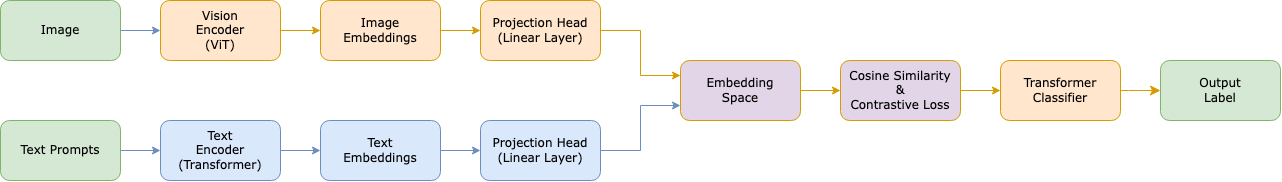

The diagram above was exported from draw.io. Its source (the exported page's mxGraphModel, read from the mxfile embedded in the PNG):
<mxGraphModel dx="1894" dy="884" grid="1" gridSize="10" guides="1" tooltips="1" connect="1" arrows="1" fold="1" page="1" pageScale="1" pageWidth="850" pageHeight="1100" math="0" shadow="0">
  <root>
    <mxCell id="0" />
    <mxCell id="1" parent="0" />
    <mxCell id="OjWyO3san-jNBb86ex-n-1" value="Vision&lt;div&gt;Encoder&lt;/div&gt;&lt;div&gt;(ViT)&lt;/div&gt;" style="rounded=1;whiteSpace=wrap;html=1;labelBackgroundColor=none;fillColor=#ffe6cc;strokeColor=#d79b00;fontFamily=Verdana;" parent="1" vertex="1">
      <mxGeometry x="120" y="230" width="120" height="60" as="geometry" />
    </mxCell>
    <mxCell id="OjWyO3san-jNBb86ex-n-2" value="Image&lt;div&gt;Embeddings&lt;/div&gt;" style="rounded=1;whiteSpace=wrap;html=1;labelBackgroundColor=none;fillColor=#ffe6cc;strokeColor=#d79b00;fontFamily=Verdana;" parent="1" vertex="1">
      <mxGeometry x="280" y="230" width="120" height="60" as="geometry" />
    </mxCell>
    <mxCell id="OjWyO3san-jNBb86ex-n-3" value="Text&lt;div&gt;Embeddings&lt;/div&gt;" style="rounded=1;whiteSpace=wrap;html=1;labelBackgroundColor=none;fillColor=#dae8fc;strokeColor=#6c8ebf;fontFamily=Verdana;" parent="1" vertex="1">
      <mxGeometry x="280" y="350" width="120" height="60" as="geometry" />
    </mxCell>
    <mxCell id="OjWyO3san-jNBb86ex-n-5" value="" style="endArrow=classic;html=1;rounded=0;exitX=1;exitY=0.5;exitDx=0;exitDy=0;labelBackgroundColor=none;fillColor=#ffe6cc;strokeColor=#d79b00;fontFamily=Verdana;" parent="1" source="OjWyO3san-jNBb86ex-n-1" edge="1">
      <mxGeometry width="50" height="50" relative="1" as="geometry">
        <mxPoint x="400" y="370" as="sourcePoint" />
        <mxPoint x="280" y="260" as="targetPoint" />
      </mxGeometry>
    </mxCell>
    <mxCell id="OjWyO3san-jNBb86ex-n-6" value="&lt;div&gt;Text&lt;/div&gt;&lt;div&gt;Encoder&lt;/div&gt;(Transformer)" style="rounded=1;whiteSpace=wrap;html=1;labelBackgroundColor=none;fillColor=#dae8fc;strokeColor=#6c8ebf;fontFamily=Verdana;" parent="1" vertex="1">
      <mxGeometry x="120" y="350" width="120" height="60" as="geometry" />
    </mxCell>
    <mxCell id="OjWyO3san-jNBb86ex-n-7" value="Projection Head&lt;div&gt;(Linear Layer)&lt;/div&gt;" style="rounded=1;whiteSpace=wrap;html=1;fillColor=#ffe6cc;strokeColor=#d79b00;fontFamily=Verdana;" parent="1" vertex="1">
      <mxGeometry x="440" y="230" width="120" height="60" as="geometry" />
    </mxCell>
    <mxCell id="OjWyO3san-jNBb86ex-n-8" value="Projection Head&lt;div&gt;(Linear Layer)&lt;/div&gt;" style="rounded=1;whiteSpace=wrap;html=1;fillColor=#dae8fc;strokeColor=#6c8ebf;fontFamily=Verdana;" parent="1" vertex="1">
      <mxGeometry x="440" y="350" width="120" height="60" as="geometry" />
    </mxCell>
    <mxCell id="OjWyO3san-jNBb86ex-n-10" value="Embedding&lt;div&gt;Space&lt;/div&gt;" style="rounded=1;whiteSpace=wrap;html=1;fillColor=#e1d5e7;strokeColor=#D79B00;fontFamily=Verdana;" parent="1" vertex="1">
      <mxGeometry x="640" y="290" width="120" height="60" as="geometry" />
    </mxCell>
    <mxCell id="OjWyO3san-jNBb86ex-n-11" value="" style="endArrow=classic;html=1;rounded=0;exitX=1;exitY=0.5;exitDx=0;exitDy=0;entryX=0;entryY=0.5;entryDx=0;entryDy=0;labelBackgroundColor=none;fillColor=#dae8fc;strokeColor=#6c8ebf;fontFamily=Verdana;" parent="1" source="OjWyO3san-jNBb86ex-n-6" target="OjWyO3san-jNBb86ex-n-3" edge="1">
      <mxGeometry width="50" height="50" relative="1" as="geometry">
        <mxPoint x="240" y="270" as="sourcePoint" />
        <mxPoint x="290" y="270" as="targetPoint" />
      </mxGeometry>
    </mxCell>
    <mxCell id="OjWyO3san-jNBb86ex-n-12" value="" style="endArrow=classic;html=1;rounded=0;exitX=1;exitY=0.5;exitDx=0;exitDy=0;fontFamily=Verdana;fillColor=#ffe6cc;strokeColor=#d79b00;" parent="1" source="OjWyO3san-jNBb86ex-n-2" target="OjWyO3san-jNBb86ex-n-7" edge="1">
      <mxGeometry width="50" height="50" relative="1" as="geometry">
        <mxPoint x="520" y="370" as="sourcePoint" />
        <mxPoint x="570" y="320" as="targetPoint" />
      </mxGeometry>
    </mxCell>
    <mxCell id="OjWyO3san-jNBb86ex-n-13" value="" style="endArrow=classic;html=1;rounded=0;exitX=1;exitY=0.5;exitDx=0;exitDy=0;entryX=0;entryY=0.5;entryDx=0;entryDy=0;fontFamily=Verdana;fillColor=#dae8fc;strokeColor=#6c8ebf;" parent="1" source="OjWyO3san-jNBb86ex-n-3" target="OjWyO3san-jNBb86ex-n-8" edge="1">
      <mxGeometry width="50" height="50" relative="1" as="geometry">
        <mxPoint x="520" y="370" as="sourcePoint" />
        <mxPoint x="570" y="320" as="targetPoint" />
      </mxGeometry>
    </mxCell>
    <mxCell id="OjWyO3san-jNBb86ex-n-14" value="Cosine Similarity&lt;div&gt;&amp;amp;&lt;/div&gt;&lt;div&gt;Contrastive Loss&lt;/div&gt;" style="rounded=1;whiteSpace=wrap;html=1;fillColor=#e1d5e7;strokeColor=#D79B00;fontFamily=Verdana;" parent="1" vertex="1">
      <mxGeometry x="800" y="290" width="120" height="60" as="geometry" />
    </mxCell>
    <mxCell id="OjWyO3san-jNBb86ex-n-15" value="" style="endArrow=classic;html=1;rounded=0;exitX=1;exitY=0.5;exitDx=0;exitDy=0;entryX=0;entryY=0.25;entryDx=0;entryDy=0;fillColor=#ffe6cc;strokeColor=#d79b00;fontFamily=Verdana;" parent="1" source="OjWyO3san-jNBb86ex-n-7" target="OjWyO3san-jNBb86ex-n-10" edge="1">
      <mxGeometry width="50" height="50" relative="1" as="geometry">
        <mxPoint x="660" y="360" as="sourcePoint" />
        <mxPoint x="710" y="310" as="targetPoint" />
        <Array as="points">
          <mxPoint x="600" y="260" />
          <mxPoint x="600" y="305" />
        </Array>
      </mxGeometry>
    </mxCell>
    <mxCell id="OjWyO3san-jNBb86ex-n-16" value="" style="endArrow=classic;html=1;rounded=0;exitX=1;exitY=0.5;exitDx=0;exitDy=0;entryX=0;entryY=0.75;entryDx=0;entryDy=0;fillColor=#dae8fc;strokeColor=#6c8ebf;fontFamily=Verdana;" parent="1" source="OjWyO3san-jNBb86ex-n-8" target="OjWyO3san-jNBb86ex-n-10" edge="1">
      <mxGeometry width="50" height="50" relative="1" as="geometry">
        <mxPoint x="560" y="360" as="sourcePoint" />
        <mxPoint x="610" y="310" as="targetPoint" />
        <Array as="points">
          <mxPoint x="600" y="380" />
          <mxPoint x="600" y="335" />
        </Array>
      </mxGeometry>
    </mxCell>
    <mxCell id="OjWyO3san-jNBb86ex-n-17" value="" style="endArrow=classic;html=1;rounded=0;exitX=1;exitY=0.5;exitDx=0;exitDy=0;entryX=0;entryY=0.5;entryDx=0;entryDy=0;fillColor=#e1d5e7;strokeColor=#D79B00;fontFamily=Verdana;" parent="1" source="OjWyO3san-jNBb86ex-n-10" target="OjWyO3san-jNBb86ex-n-14" edge="1">
      <mxGeometry width="50" height="50" relative="1" as="geometry">
        <mxPoint x="590" y="360" as="sourcePoint" />
        <mxPoint x="640" y="310" as="targetPoint" />
      </mxGeometry>
    </mxCell>
    <mxCell id="OjWyO3san-jNBb86ex-n-21" value="Image" style="rounded=1;whiteSpace=wrap;html=1;labelBackgroundColor=none;fillColor=#d5e8d4;strokeColor=#82b366;fontFamily=Verdana;" parent="1" vertex="1">
      <mxGeometry x="-40" y="230" width="120" height="60" as="geometry" />
    </mxCell>
    <mxCell id="OjWyO3san-jNBb86ex-n-22" value="Text Prompts" style="rounded=1;whiteSpace=wrap;html=1;labelBackgroundColor=none;fillColor=#d5e8d4;strokeColor=#82b366;fontFamily=Verdana;" parent="1" vertex="1">
      <mxGeometry x="-40" y="350" width="120" height="60" as="geometry" />
    </mxCell>
    <mxCell id="OjWyO3san-jNBb86ex-n-24" value="" style="endArrow=classic;html=1;rounded=0;exitX=1;exitY=0.5;exitDx=0;exitDy=0;entryX=0;entryY=0.5;entryDx=0;entryDy=0;labelBackgroundColor=none;fillColor=#dae8fc;strokeColor=#6c8ebf;fontFamily=Verdana;" parent="1" source="OjWyO3san-jNBb86ex-n-21" target="OjWyO3san-jNBb86ex-n-1" edge="1">
      <mxGeometry width="50" height="50" relative="1" as="geometry">
        <mxPoint x="250" y="360" as="sourcePoint" />
        <mxPoint x="300" y="310" as="targetPoint" />
      </mxGeometry>
    </mxCell>
    <mxCell id="OjWyO3san-jNBb86ex-n-25" value="" style="endArrow=classic;html=1;rounded=0;exitX=1;exitY=0.5;exitDx=0;exitDy=0;entryX=0;entryY=0.5;entryDx=0;entryDy=0;labelBackgroundColor=none;fillColor=#dae8fc;strokeColor=#6c8ebf;fontFamily=Verdana;" parent="1" source="OjWyO3san-jNBb86ex-n-22" target="OjWyO3san-jNBb86ex-n-6" edge="1">
      <mxGeometry width="50" height="50" relative="1" as="geometry">
        <mxPoint x="250" y="360" as="sourcePoint" />
        <mxPoint x="300" y="310" as="targetPoint" />
      </mxGeometry>
    </mxCell>
    <mxCell id="OjWyO3san-jNBb86ex-n-30" value="Transformer Classifier" style="rounded=1;whiteSpace=wrap;html=1;fillColor=#ffe6cc;strokeColor=#d79b00;fontFamily=Verdana;" parent="1" vertex="1">
      <mxGeometry x="960" y="290" width="120" height="60" as="geometry" />
    </mxCell>
    <mxCell id="OjWyO3san-jNBb86ex-n-35" value="" style="endArrow=classic;html=1;rounded=0;exitX=1;exitY=0.5;exitDx=0;exitDy=0;entryX=0;entryY=0.5;entryDx=0;entryDy=0;fillColor=#e1d5e7;strokeColor=#D79B00;fontFamily=Verdana;" parent="1" source="OjWyO3san-jNBb86ex-n-14" target="OjWyO3san-jNBb86ex-n-30" edge="1">
      <mxGeometry width="50" height="50" relative="1" as="geometry">
        <mxPoint x="710" y="330" as="sourcePoint" />
        <mxPoint x="760" y="280" as="targetPoint" />
      </mxGeometry>
    </mxCell>
    <mxCell id="OamLxz3m9AeuxgKx8kc4-15" value="Output&lt;div&gt;Label&lt;/div&gt;" style="rounded=1;whiteSpace=wrap;html=1;fontFamily=Verdana;fillColor=#d5e8d4;strokeColor=#82b366;" vertex="1" parent="1">
      <mxGeometry x="1120" y="290" width="120" height="60" as="geometry" />
    </mxCell>
    <mxCell id="OamLxz3m9AeuxgKx8kc4-16" value="" style="endArrow=classic;html=1;rounded=0;fontSize=12;startSize=8;endSize=8;curved=1;exitX=1;exitY=0.5;exitDx=0;exitDy=0;entryX=0;entryY=0.5;entryDx=0;entryDy=0;fontFamily=Verdana;fillColor=#ffe6cc;strokeColor=#d79b00;" edge="1" parent="1" source="OjWyO3san-jNBb86ex-n-30" target="OamLxz3m9AeuxgKx8kc4-15">
      <mxGeometry width="50" height="50" relative="1" as="geometry">
        <mxPoint x="750" y="340" as="sourcePoint" />
        <mxPoint x="800" y="290" as="targetPoint" />
      </mxGeometry>
    </mxCell>
  </root>
</mxGraphModel>